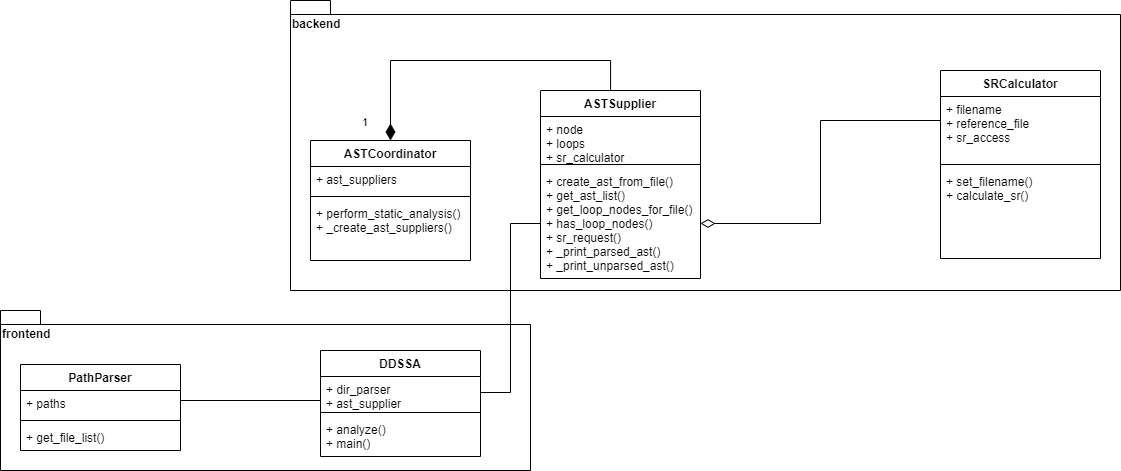

The diagram above was exported from draw.io. Its source (the exported page's mxGraphModel, read from the mxfile embedded in the PNG):
<mxGraphModel dx="782" dy="472" grid="1" gridSize="10" guides="1" tooltips="1" connect="1" arrows="1" fold="1" page="1" pageScale="1" pageWidth="1500" pageHeight="1500" math="0" shadow="0">
  <root>
    <mxCell id="0" />
    <mxCell id="1" parent="0" />
    <mxCell id="-56cw6T-yFwvoW2TTyIv-1" value="frontend&lt;br&gt;" style="shape=folder;fontStyle=1;spacingTop=10;tabWidth=40;tabHeight=14;tabPosition=left;html=1;align=left;verticalAlign=top;" parent="1" vertex="1">
      <mxGeometry x="110" y="580" width="530" height="160" as="geometry" />
    </mxCell>
    <mxCell id="8aWIx7kpsfzRQNTIj2bv-1" value="backend" style="shape=folder;fontStyle=1;spacingTop=10;tabWidth=40;tabHeight=14;tabPosition=left;html=1;align=left;verticalAlign=top;" parent="1" vertex="1">
      <mxGeometry x="400" y="270" width="830" height="290" as="geometry" />
    </mxCell>
    <mxCell id="jqlgKviBSZEOqYVPrhF4-2" value="ASTCoordinator" style="swimlane;fontStyle=1;align=center;verticalAlign=top;childLayout=stackLayout;horizontal=1;startSize=26;horizontalStack=0;resizeParent=1;resizeParentMax=0;resizeLast=0;collapsible=1;marginBottom=0;" parent="1" vertex="1">
      <mxGeometry x="420" y="410" width="160" height="120" as="geometry" />
    </mxCell>
    <mxCell id="jqlgKviBSZEOqYVPrhF4-3" value="+ ast_suppliers" style="text;strokeColor=none;fillColor=none;align=left;verticalAlign=top;spacingLeft=4;spacingRight=4;overflow=hidden;rotatable=0;points=[[0,0.5],[1,0.5]];portConstraint=eastwest;" parent="jqlgKviBSZEOqYVPrhF4-2" vertex="1">
      <mxGeometry y="26" width="160" height="26" as="geometry" />
    </mxCell>
    <mxCell id="jqlgKviBSZEOqYVPrhF4-4" value="" style="line;strokeWidth=1;fillColor=none;align=left;verticalAlign=middle;spacingTop=-1;spacingLeft=3;spacingRight=3;rotatable=0;labelPosition=right;points=[];portConstraint=eastwest;" parent="jqlgKviBSZEOqYVPrhF4-2" vertex="1">
      <mxGeometry y="52" width="160" height="8" as="geometry" />
    </mxCell>
    <mxCell id="jqlgKviBSZEOqYVPrhF4-5" value="+ perform_static_analysis()&#10;+ _create_ast_suppliers()" style="text;strokeColor=none;fillColor=none;align=left;verticalAlign=top;spacingLeft=4;spacingRight=4;overflow=hidden;rotatable=0;points=[[0,0.5],[1,0.5]];portConstraint=eastwest;" parent="jqlgKviBSZEOqYVPrhF4-2" vertex="1">
      <mxGeometry y="60" width="160" height="60" as="geometry" />
    </mxCell>
    <mxCell id="jqlgKviBSZEOqYVPrhF4-6" value="PathParser" style="swimlane;fontStyle=1;align=center;verticalAlign=top;childLayout=stackLayout;horizontal=1;startSize=26;horizontalStack=0;resizeParent=1;resizeParentMax=0;resizeLast=0;collapsible=1;marginBottom=0;" parent="1" vertex="1">
      <mxGeometry x="130" y="634" width="160" height="86" as="geometry" />
    </mxCell>
    <mxCell id="jqlgKviBSZEOqYVPrhF4-7" value="+ paths" style="text;strokeColor=none;fillColor=none;align=left;verticalAlign=top;spacingLeft=4;spacingRight=4;overflow=hidden;rotatable=0;points=[[0,0.5],[1,0.5]];portConstraint=eastwest;" parent="jqlgKviBSZEOqYVPrhF4-6" vertex="1">
      <mxGeometry y="26" width="160" height="26" as="geometry" />
    </mxCell>
    <mxCell id="jqlgKviBSZEOqYVPrhF4-8" value="" style="line;strokeWidth=1;fillColor=none;align=left;verticalAlign=middle;spacingTop=-1;spacingLeft=3;spacingRight=3;rotatable=0;labelPosition=right;points=[];portConstraint=eastwest;" parent="jqlgKviBSZEOqYVPrhF4-6" vertex="1">
      <mxGeometry y="52" width="160" height="8" as="geometry" />
    </mxCell>
    <mxCell id="jqlgKviBSZEOqYVPrhF4-9" value="+ get_file_list()" style="text;strokeColor=none;fillColor=none;align=left;verticalAlign=top;spacingLeft=4;spacingRight=4;overflow=hidden;rotatable=0;points=[[0,0.5],[1,0.5]];portConstraint=eastwest;" parent="jqlgKviBSZEOqYVPrhF4-6" vertex="1">
      <mxGeometry y="60" width="160" height="26" as="geometry" />
    </mxCell>
    <mxCell id="jqlgKviBSZEOqYVPrhF4-14" value="ASTSupplier" style="swimlane;fontStyle=1;align=center;verticalAlign=top;childLayout=stackLayout;horizontal=1;startSize=26;horizontalStack=0;resizeParent=1;resizeParentMax=0;resizeLast=0;collapsible=1;marginBottom=0;" parent="1" vertex="1">
      <mxGeometry x="650" y="360" width="160" height="188" as="geometry" />
    </mxCell>
    <mxCell id="jqlgKviBSZEOqYVPrhF4-15" value="+ node&#10;+ loops&#10;+ sr_calculator" style="text;strokeColor=none;fillColor=none;align=left;verticalAlign=top;spacingLeft=4;spacingRight=4;overflow=hidden;rotatable=0;points=[[0,0.5],[1,0.5]];portConstraint=eastwest;" parent="jqlgKviBSZEOqYVPrhF4-14" vertex="1">
      <mxGeometry y="26" width="160" height="44" as="geometry" />
    </mxCell>
    <mxCell id="jqlgKviBSZEOqYVPrhF4-16" value="" style="line;strokeWidth=1;fillColor=none;align=left;verticalAlign=middle;spacingTop=-1;spacingLeft=3;spacingRight=3;rotatable=0;labelPosition=right;points=[];portConstraint=eastwest;" parent="jqlgKviBSZEOqYVPrhF4-14" vertex="1">
      <mxGeometry y="70" width="160" height="8" as="geometry" />
    </mxCell>
    <mxCell id="jqlgKviBSZEOqYVPrhF4-17" value="+ create_ast_from_file()&#10;+ get_ast_list()&#10;+ get_loop_nodes_for_file()&#10;+ has_loop_nodes()&#10;+ sr_request()&#10;+ _print_parsed_ast()&#10;+ _print_unparsed_ast()&#10;&#10;" style="text;strokeColor=none;fillColor=none;align=left;verticalAlign=top;spacingLeft=4;spacingRight=4;overflow=hidden;rotatable=0;points=[[0,0.5],[1,0.5]];portConstraint=eastwest;" parent="jqlgKviBSZEOqYVPrhF4-14" vertex="1">
      <mxGeometry y="78" width="160" height="110" as="geometry" />
    </mxCell>
    <mxCell id="jqlgKviBSZEOqYVPrhF4-18" value="SRCalculator" style="swimlane;fontStyle=1;align=center;verticalAlign=top;childLayout=stackLayout;horizontal=1;startSize=26;horizontalStack=0;resizeParent=1;resizeParentMax=0;resizeLast=0;collapsible=1;marginBottom=0;" parent="1" vertex="1">
      <mxGeometry x="1050" y="340" width="160" height="188" as="geometry" />
    </mxCell>
    <mxCell id="jqlgKviBSZEOqYVPrhF4-19" value="+ filename&#10;+ reference_file&#10;+ sr_access&#10;" style="text;strokeColor=none;fillColor=none;align=left;verticalAlign=top;spacingLeft=4;spacingRight=4;overflow=hidden;rotatable=0;points=[[0,0.5],[1,0.5]];portConstraint=eastwest;" parent="jqlgKviBSZEOqYVPrhF4-18" vertex="1">
      <mxGeometry y="26" width="160" height="64" as="geometry" />
    </mxCell>
    <mxCell id="jqlgKviBSZEOqYVPrhF4-20" value="" style="line;strokeWidth=1;fillColor=none;align=left;verticalAlign=middle;spacingTop=-1;spacingLeft=3;spacingRight=3;rotatable=0;labelPosition=right;points=[];portConstraint=eastwest;" parent="jqlgKviBSZEOqYVPrhF4-18" vertex="1">
      <mxGeometry y="90" width="160" height="8" as="geometry" />
    </mxCell>
    <mxCell id="jqlgKviBSZEOqYVPrhF4-21" value="+ set_filename()&#10;+ calculate_sr()" style="text;strokeColor=none;fillColor=none;align=left;verticalAlign=top;spacingLeft=4;spacingRight=4;overflow=hidden;rotatable=0;points=[[0,0.5],[1,0.5]];portConstraint=eastwest;" parent="jqlgKviBSZEOqYVPrhF4-18" vertex="1">
      <mxGeometry y="98" width="160" height="90" as="geometry" />
    </mxCell>
    <mxCell id="BOw0up63AjmfmJjlgVpc-1" value="DDSSA" style="swimlane;fontStyle=1;align=center;verticalAlign=top;childLayout=stackLayout;horizontal=1;startSize=26;horizontalStack=0;resizeParent=1;resizeParentMax=0;resizeLast=0;collapsible=1;marginBottom=0;" parent="1" vertex="1">
      <mxGeometry x="430" y="620" width="160" height="106" as="geometry" />
    </mxCell>
    <mxCell id="BOw0up63AjmfmJjlgVpc-2" value="+ dir_parser&#10;+ ast_supplier" style="text;strokeColor=none;fillColor=none;align=left;verticalAlign=top;spacingLeft=4;spacingRight=4;overflow=hidden;rotatable=0;points=[[0,0.5],[1,0.5]];portConstraint=eastwest;" parent="BOw0up63AjmfmJjlgVpc-1" vertex="1">
      <mxGeometry y="26" width="160" height="32" as="geometry" />
    </mxCell>
    <mxCell id="BOw0up63AjmfmJjlgVpc-3" value="" style="line;strokeWidth=1;fillColor=none;align=left;verticalAlign=middle;spacingTop=-1;spacingLeft=3;spacingRight=3;rotatable=0;labelPosition=right;points=[];portConstraint=eastwest;" parent="BOw0up63AjmfmJjlgVpc-1" vertex="1">
      <mxGeometry y="58" width="160" height="8" as="geometry" />
    </mxCell>
    <mxCell id="BOw0up63AjmfmJjlgVpc-4" value="+ analyze()&#10;+ main()" style="text;strokeColor=none;fillColor=none;align=left;verticalAlign=top;spacingLeft=4;spacingRight=4;overflow=hidden;rotatable=0;points=[[0,0.5],[1,0.5]];portConstraint=eastwest;" parent="BOw0up63AjmfmJjlgVpc-1" vertex="1">
      <mxGeometry y="66" width="160" height="40" as="geometry" />
    </mxCell>
    <mxCell id="BOw0up63AjmfmJjlgVpc-9" value="" style="endArrow=diamondThin;html=1;endSize=12;startArrow=none;startSize=14;startFill=0;edgeStyle=orthogonalEdgeStyle;align=left;verticalAlign=bottom;rounded=0;endFill=0;entryX=1;entryY=0.5;entryDx=0;entryDy=0;" parent="1" source="jqlgKviBSZEOqYVPrhF4-21" target="jqlgKviBSZEOqYVPrhF4-17" edge="1">
      <mxGeometry x="-0.8702" y="50" relative="1" as="geometry">
        <mxPoint x="1130" y="520" as="sourcePoint" />
        <mxPoint x="840" y="500" as="targetPoint" />
        <Array as="points">
          <mxPoint x="1050" y="390" />
          <mxPoint x="930" y="390" />
          <mxPoint x="930" y="493" />
        </Array>
        <mxPoint as="offset" />
      </mxGeometry>
    </mxCell>
    <mxCell id="BOw0up63AjmfmJjlgVpc-10" value="1" style="endArrow=none;html=1;endSize=12;startArrow=diamondThin;startSize=14;startFill=1;edgeStyle=orthogonalEdgeStyle;align=left;verticalAlign=bottom;rounded=0;entryX=0.438;entryY=0;entryDx=0;entryDy=0;entryPerimeter=0;exitX=0.5;exitY=0;exitDx=0;exitDy=0;endFill=0;" parent="1" source="jqlgKviBSZEOqYVPrhF4-2" target="jqlgKviBSZEOqYVPrhF4-14" edge="1">
      <mxGeometry x="-0.9445" y="30" relative="1" as="geometry">
        <mxPoint x="500" y="390" as="sourcePoint" />
        <mxPoint x="700" y="360" as="targetPoint" />
        <Array as="points">
          <mxPoint x="500" y="330" />
          <mxPoint x="720" y="330" />
        </Array>
        <mxPoint as="offset" />
      </mxGeometry>
    </mxCell>
    <mxCell id="8aWIx7kpsfzRQNTIj2bv-2" style="edgeStyle=orthogonalEdgeStyle;rounded=0;orthogonalLoop=1;jettySize=auto;html=1;entryX=1;entryY=0.5;entryDx=0;entryDy=0;endArrow=none;endFill=0;" parent="1" target="jqlgKviBSZEOqYVPrhF4-7" edge="1">
      <mxGeometry relative="1" as="geometry">
        <Array as="points">
          <mxPoint x="430" y="670" />
          <mxPoint x="290" y="670" />
        </Array>
        <mxPoint x="430" y="660" as="sourcePoint" />
      </mxGeometry>
    </mxCell>
    <mxCell id="8aWIx7kpsfzRQNTIj2bv-3" style="edgeStyle=orthogonalEdgeStyle;rounded=0;orthogonalLoop=1;jettySize=auto;html=1;entryX=1;entryY=0.5;entryDx=0;entryDy=0;endArrow=none;endFill=0;" parent="1" source="jqlgKviBSZEOqYVPrhF4-17" target="BOw0up63AjmfmJjlgVpc-2" edge="1">
      <mxGeometry relative="1" as="geometry">
        <Array as="points">
          <mxPoint x="620" y="493" />
          <mxPoint x="620" y="662" />
        </Array>
      </mxGeometry>
    </mxCell>
  </root>
</mxGraphModel>